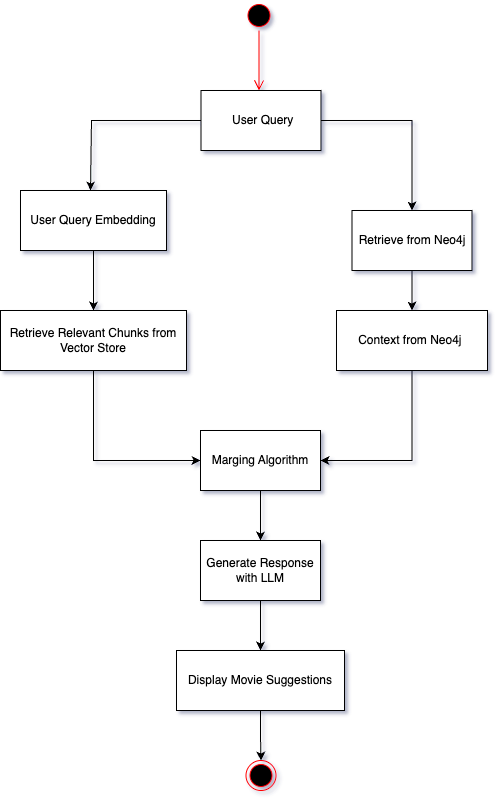

The diagram above was exported from draw.io. Its source (the exported page's mxGraphModel, read from the mxfile embedded in the PNG):
<mxGraphModel dx="2253" dy="886" grid="1" gridSize="10" guides="1" tooltips="1" connect="1" arrows="1" fold="1" page="1" pageScale="1" pageWidth="827" pageHeight="1169" math="0" shadow="1">
  <root>
    <mxCell id="0" />
    <mxCell id="1" parent="0" />
    <mxCell id="2" value="" style="ellipse;html=1;shape=startState;fillColor=#000000;strokeColor=#ff0000;" vertex="1" parent="1">
      <mxGeometry x="503.5" y="60" width="30" height="30" as="geometry" />
    </mxCell>
    <mxCell id="3" value="" style="edgeStyle=orthogonalEdgeStyle;html=1;verticalAlign=bottom;endArrow=open;endSize=8;strokeColor=#ff0000;rounded=0;" edge="1" source="2" parent="1">
      <mxGeometry relative="1" as="geometry">
        <mxPoint x="518.5" y="150" as="targetPoint" />
      </mxGeometry>
    </mxCell>
    <mxCell id="4" style="edgeStyle=orthogonalEdgeStyle;rounded=0;orthogonalLoop=1;jettySize=auto;html=1;" edge="1" source="6" target="19" parent="1">
      <mxGeometry relative="1" as="geometry" />
    </mxCell>
    <mxCell id="5" style="edgeStyle=orthogonalEdgeStyle;rounded=0;orthogonalLoop=1;jettySize=auto;html=1;" edge="1" source="6" parent="1">
      <mxGeometry relative="1" as="geometry">
        <mxPoint x="350" y="250" as="targetPoint" />
        <Array as="points">
          <mxPoint x="351" y="180" />
        </Array>
      </mxGeometry>
    </mxCell>
    <mxCell id="6" value="&amp;nbsp;User Query" style="rounded=0;whiteSpace=wrap;html=1;" vertex="1" parent="1">
      <mxGeometry x="460.5" y="150" width="120" height="60" as="geometry" />
    </mxCell>
    <mxCell id="7" style="edgeStyle=orthogonalEdgeStyle;rounded=0;orthogonalLoop=1;jettySize=auto;html=1;entryX=0.5;entryY=0;entryDx=0;entryDy=0;" edge="1" source="8" target="10" parent="1">
      <mxGeometry relative="1" as="geometry" />
    </mxCell>
    <mxCell id="8" value="User Query Embedding" style="rounded=0;whiteSpace=wrap;html=1;" vertex="1" parent="1">
      <mxGeometry x="280" y="250" width="146" height="60" as="geometry" />
    </mxCell>
    <mxCell id="9" style="edgeStyle=orthogonalEdgeStyle;rounded=0;orthogonalLoop=1;jettySize=auto;html=1;entryX=0;entryY=0.5;entryDx=0;entryDy=0;exitX=0.5;exitY=1;exitDx=0;exitDy=0;" edge="1" source="10" target="21" parent="1">
      <mxGeometry relative="1" as="geometry" />
    </mxCell>
    <mxCell id="10" value="Retrieve Relevant Chunks from Vector Store" style="rounded=0;whiteSpace=wrap;html=1;" vertex="1" parent="1">
      <mxGeometry x="260" y="370" width="186" height="60" as="geometry" />
    </mxCell>
    <mxCell id="11" style="edgeStyle=orthogonalEdgeStyle;rounded=0;orthogonalLoop=1;jettySize=auto;html=1;entryX=1;entryY=0.5;entryDx=0;entryDy=0;exitX=0.5;exitY=1;exitDx=0;exitDy=0;" edge="1" source="12" target="21" parent="1">
      <mxGeometry relative="1" as="geometry" />
    </mxCell>
    <mxCell id="12" value="Context from Neo4j&amp;nbsp;" style="rounded=0;whiteSpace=wrap;html=1;" vertex="1" parent="1">
      <mxGeometry x="596" y="370" width="151" height="60" as="geometry" />
    </mxCell>
    <mxCell id="13" style="edgeStyle=orthogonalEdgeStyle;rounded=0;orthogonalLoop=1;jettySize=auto;html=1;" edge="1" source="14" target="16" parent="1">
      <mxGeometry relative="1" as="geometry" />
    </mxCell>
    <mxCell id="14" value="Generate Response with LLM" style="rounded=0;whiteSpace=wrap;html=1;" vertex="1" parent="1">
      <mxGeometry x="460" y="600" width="120" height="60" as="geometry" />
    </mxCell>
    <mxCell id="15" style="edgeStyle=orthogonalEdgeStyle;rounded=0;orthogonalLoop=1;jettySize=auto;html=1;entryX=0.5;entryY=0;entryDx=0;entryDy=0;" edge="1" source="16" target="17" parent="1">
      <mxGeometry relative="1" as="geometry" />
    </mxCell>
    <mxCell id="16" value="Display Movie Suggestions" style="rounded=0;whiteSpace=wrap;html=1;" vertex="1" parent="1">
      <mxGeometry x="436" y="710" width="168" height="60" as="geometry" />
    </mxCell>
    <mxCell id="17" value="" style="ellipse;html=1;shape=endState;fillColor=#000000;strokeColor=#ff0000;" vertex="1" parent="1">
      <mxGeometry x="505.5" y="820" width="30" height="30" as="geometry" />
    </mxCell>
    <mxCell id="18" style="edgeStyle=orthogonalEdgeStyle;rounded=0;orthogonalLoop=1;jettySize=auto;html=1;" edge="1" source="19" target="12" parent="1">
      <mxGeometry relative="1" as="geometry" />
    </mxCell>
    <mxCell id="19" value="Retrieve from Neo4j" style="rounded=0;whiteSpace=wrap;html=1;" vertex="1" parent="1">
      <mxGeometry x="611.5" y="270" width="120" height="60" as="geometry" />
    </mxCell>
    <mxCell id="20" style="edgeStyle=orthogonalEdgeStyle;rounded=0;orthogonalLoop=1;jettySize=auto;html=1;entryX=0.5;entryY=0;entryDx=0;entryDy=0;" edge="1" source="21" target="14" parent="1">
      <mxGeometry relative="1" as="geometry" />
    </mxCell>
    <mxCell id="21" value="Marging Algorithm" style="rounded=0;whiteSpace=wrap;html=1;" vertex="1" parent="1">
      <mxGeometry x="460" y="490" width="120" height="60" as="geometry" />
    </mxCell>
  </root>
</mxGraphModel>